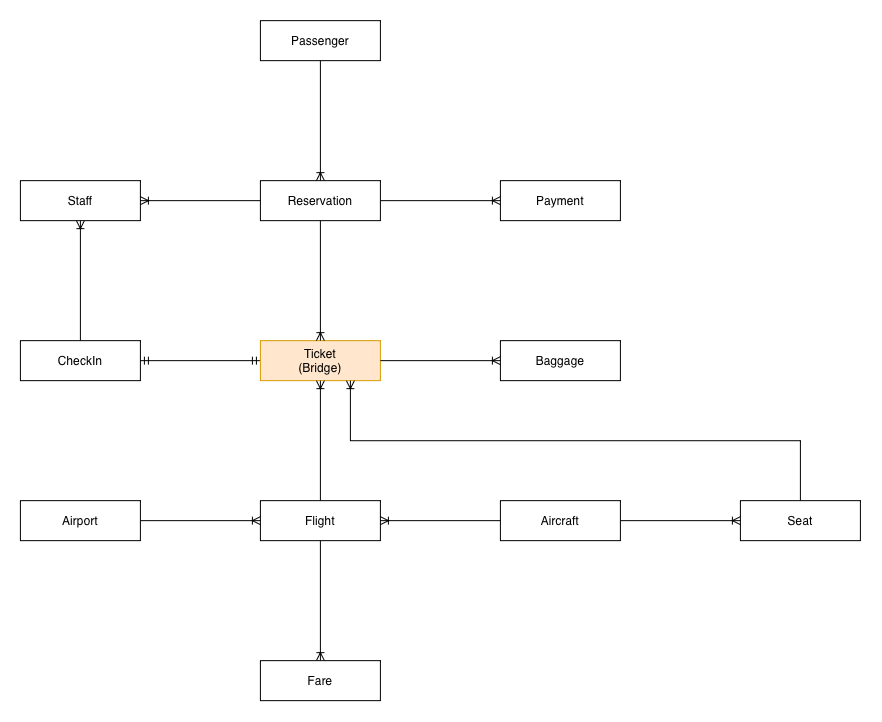

The diagram above was exported from draw.io. Its source (the exported page's mxGraphModel, read from the mxfile embedded in the PNG):
<mxGraphModel dx="1134" dy="1951" grid="1" gridSize="10" guides="1" tooltips="1" connect="1" arrows="1" fold="1" page="1" pageScale="1" pageWidth="827" pageHeight="1169" math="0" shadow="0">
  <root>
    <mxCell id="0" />
    <mxCell id="1" parent="0" />
    <mxCell id="ZgSxl2PNN2s907aVe-pu-2" parent="1" style="whiteSpace=wrap;html=1;align=center;" value="Airport" vertex="1">
      <mxGeometry height="40" width="120" x="200" y="80" as="geometry" />
    </mxCell>
    <mxCell id="ZgSxl2PNN2s907aVe-pu-3" parent="1" style="whiteSpace=wrap;html=1;align=center;" value="Flight" vertex="1">
      <mxGeometry height="40" width="120" x="440" y="80" as="geometry" />
    </mxCell>
    <mxCell id="ZgSxl2PNN2s907aVe-pu-4" parent="1" style="whiteSpace=wrap;html=1;align=center;" value="Aircraft" vertex="1">
      <mxGeometry height="40" width="120" x="680" y="80" as="geometry" />
    </mxCell>
    <mxCell id="ZgSxl2PNN2s907aVe-pu-5" parent="1" style="whiteSpace=wrap;html=1;align=center;" value="Seat" vertex="1">
      <mxGeometry height="40" width="120" x="920" y="80" as="geometry" />
    </mxCell>
    <mxCell id="ZgSxl2PNN2s907aVe-pu-17" parent="1" style="whiteSpace=wrap;html=1;align=center;" value="CheckIn" vertex="1">
      <mxGeometry height="40" width="120" x="200" y="-80" as="geometry" />
    </mxCell>
    <mxCell id="ZgSxl2PNN2s907aVe-pu-18" parent="1" style="whiteSpace=wrap;html=1;align=center;" value="Staff" vertex="1">
      <mxGeometry height="40" width="120" x="200" y="-240" as="geometry" />
    </mxCell>
    <mxCell id="ZgSxl2PNN2s907aVe-pu-26" edge="1" parent="1" source="_RPFm1zd_T0CEfYwlTri-6" style="edgeStyle=entityRelationEdgeStyle;fontSize=12;html=1;endArrow=ERmandOne;startArrow=ERmandOne;rounded=0;exitX=0;exitY=0.5;exitDx=0;exitDy=0;entryX=1;entryY=0.5;entryDx=0;entryDy=0;" target="ZgSxl2PNN2s907aVe-pu-17" value="">
      <mxGeometry height="100" relative="1" width="100" as="geometry">
        <mxPoint x="570" y="-470" as="sourcePoint" />
        <mxPoint x="320" y="-60" as="targetPoint" />
      </mxGeometry>
    </mxCell>
    <mxCell id="ZgSxl2PNN2s907aVe-pu-32" edge="1" parent="1" source="ZgSxl2PNN2s907aVe-pu-4" style="fontSize=12;html=1;endArrow=ERoneToMany;rounded=0;exitX=1;exitY=0.5;exitDx=0;exitDy=0;entryX=0;entryY=0.5;entryDx=0;entryDy=0;" target="ZgSxl2PNN2s907aVe-pu-5" value="">
      <mxGeometry height="100" relative="1" width="100" as="geometry">
        <mxPoint x="970" y="160" as="sourcePoint" />
        <mxPoint x="970" y="280" as="targetPoint" />
      </mxGeometry>
    </mxCell>
    <mxCell id="ZgSxl2PNN2s907aVe-pu-33" edge="1" parent="1" source="ZgSxl2PNN2s907aVe-pu-4" style="fontSize=12;html=1;endArrow=ERoneToMany;rounded=0;exitX=0;exitY=0.5;exitDx=0;exitDy=0;entryX=1;entryY=0.5;entryDx=0;entryDy=0;" target="ZgSxl2PNN2s907aVe-pu-3" value="">
      <mxGeometry height="100" relative="1" width="100" as="geometry">
        <mxPoint x="850" y="100" as="sourcePoint" />
        <mxPoint x="970" y="100" as="targetPoint" />
      </mxGeometry>
    </mxCell>
    <mxCell id="ZgSxl2PNN2s907aVe-pu-34" edge="1" parent="1" source="ZgSxl2PNN2s907aVe-pu-2" style="fontSize=12;html=1;endArrow=ERoneToMany;rounded=0;exitX=1;exitY=0.5;exitDx=0;exitDy=0;entryX=0;entryY=0.5;entryDx=0;entryDy=0;" target="ZgSxl2PNN2s907aVe-pu-3" value="">
      <mxGeometry height="100" relative="1" width="100" as="geometry">
        <mxPoint x="760" y="100" as="sourcePoint" />
        <mxPoint x="640" y="100" as="targetPoint" />
      </mxGeometry>
    </mxCell>
    <mxCell id="ZgSxl2PNN2s907aVe-pu-35" edge="1" parent="1" source="ZgSxl2PNN2s907aVe-pu-3" style="fontSize=12;html=1;endArrow=ERoneToMany;rounded=0;exitX=0.5;exitY=1;exitDx=0;exitDy=0;" value="">
      <mxGeometry height="100" relative="1" width="100" as="geometry">
        <mxPoint x="400" y="100" as="sourcePoint" />
        <mxPoint x="500" y="240" as="targetPoint" />
      </mxGeometry>
    </mxCell>
    <mxCell id="ZgSxl2PNN2s907aVe-pu-36" parent="1" style="whiteSpace=wrap;html=1;align=center;" value="Fare" vertex="1">
      <mxGeometry height="40" width="120" x="440" y="240" as="geometry" />
    </mxCell>
    <mxCell id="_RPFm1zd_T0CEfYwlTri-6" parent="1" style="whiteSpace=wrap;html=1;align=center;fillColor=#ffe6cc;strokeColor=#d79b00;" value="Ticket&lt;div&gt;(Bridge)&lt;/div&gt;" vertex="1">
      <mxGeometry height="40" width="120" x="440" y="-80" as="geometry" />
    </mxCell>
    <mxCell id="_RPFm1zd_T0CEfYwlTri-7" edge="1" parent="1" source="ZgSxl2PNN2s907aVe-pu-3" style="fontSize=12;html=1;endArrow=ERoneToMany;rounded=0;exitX=0.5;exitY=0;exitDx=0;exitDy=0;entryX=0.5;entryY=1;entryDx=0;entryDy=0;" target="_RPFm1zd_T0CEfYwlTri-6" value="">
      <mxGeometry height="100" relative="1" width="100" as="geometry">
        <mxPoint x="680" y="-120" as="sourcePoint" />
        <mxPoint x="680" as="targetPoint" />
      </mxGeometry>
    </mxCell>
    <mxCell id="_RPFm1zd_T0CEfYwlTri-8" parent="1" style="whiteSpace=wrap;html=1;align=center;" value="Reservation" vertex="1">
      <mxGeometry height="40" width="120" x="440" y="-240" as="geometry" />
    </mxCell>
    <mxCell id="_RPFm1zd_T0CEfYwlTri-9" parent="1" style="whiteSpace=wrap;html=1;align=center;" value="Passenger" vertex="1">
      <mxGeometry height="40" width="120" x="440" y="-400" as="geometry" />
    </mxCell>
    <mxCell id="_RPFm1zd_T0CEfYwlTri-10" edge="1" parent="1" source="_RPFm1zd_T0CEfYwlTri-8" style="fontSize=12;html=1;endArrow=ERoneToMany;rounded=0;exitX=0.5;exitY=1;exitDx=0;exitDy=0;entryX=0.5;entryY=0;entryDx=0;entryDy=0;" target="_RPFm1zd_T0CEfYwlTri-6" value="">
      <mxGeometry height="100" relative="1" width="100" as="geometry">
        <mxPoint x="500" y="-90" as="sourcePoint" />
        <mxPoint x="580" y="-120" as="targetPoint" />
      </mxGeometry>
    </mxCell>
    <mxCell id="_RPFm1zd_T0CEfYwlTri-11" edge="1" parent="1" source="_RPFm1zd_T0CEfYwlTri-9" style="fontSize=12;html=1;endArrow=ERoneToMany;rounded=0;entryX=0.5;entryY=0;entryDx=0;entryDy=0;exitX=0.5;exitY=1;exitDx=0;exitDy=0;" target="_RPFm1zd_T0CEfYwlTri-8" value="">
      <mxGeometry height="100" relative="1" width="100" as="geometry">
        <mxPoint x="720" y="90" as="sourcePoint" />
        <mxPoint x="720" y="-30" as="targetPoint" />
      </mxGeometry>
    </mxCell>
    <mxCell id="_RPFm1zd_T0CEfYwlTri-12" parent="1" style="whiteSpace=wrap;html=1;align=center;" value="Payment" vertex="1">
      <mxGeometry height="40" width="120" x="680" y="-240" as="geometry" />
    </mxCell>
    <mxCell id="_RPFm1zd_T0CEfYwlTri-14" edge="1" parent="1" source="_RPFm1zd_T0CEfYwlTri-8" style="edgeStyle=entityRelationEdgeStyle;fontSize=12;html=1;endArrow=ERoneToMany;rounded=0;exitX=1;exitY=0.5;exitDx=0;exitDy=0;entryX=0;entryY=0.5;entryDx=0;entryDy=0;" target="_RPFm1zd_T0CEfYwlTri-12" value="">
      <mxGeometry height="100" relative="1" width="100" as="geometry">
        <mxPoint x="590" y="-310" as="sourcePoint" />
        <mxPoint x="710" y="-310" as="targetPoint" />
      </mxGeometry>
    </mxCell>
    <mxCell id="_RPFm1zd_T0CEfYwlTri-15" parent="1" style="whiteSpace=wrap;html=1;align=center;" value="Baggage" vertex="1">
      <mxGeometry height="40" width="120" x="680" y="-80" as="geometry" />
    </mxCell>
    <mxCell id="_RPFm1zd_T0CEfYwlTri-17" edge="1" parent="1" source="_RPFm1zd_T0CEfYwlTri-6" style="edgeStyle=entityRelationEdgeStyle;fontSize=12;html=1;endArrow=ERoneToMany;rounded=0;entryX=0;entryY=0.5;entryDx=0;entryDy=0;exitX=1;exitY=0.5;exitDx=0;exitDy=0;" target="_RPFm1zd_T0CEfYwlTri-15" value="">
      <mxGeometry height="100" relative="1" width="100" as="geometry">
        <mxPoint x="330" y="-480" as="sourcePoint" />
        <mxPoint x="440" y="-500" as="targetPoint" />
      </mxGeometry>
    </mxCell>
    <mxCell id="_RPFm1zd_T0CEfYwlTri-18" edge="1" parent="1" source="_RPFm1zd_T0CEfYwlTri-8" style="edgeStyle=entityRelationEdgeStyle;fontSize=12;html=1;endArrow=ERoneToMany;rounded=0;exitX=0;exitY=0.5;exitDx=0;exitDy=0;entryX=1;entryY=0.5;entryDx=0;entryDy=0;" target="ZgSxl2PNN2s907aVe-pu-18" value="">
      <mxGeometry height="100" relative="1" width="100" as="geometry">
        <mxPoint x="420" y="-300" as="sourcePoint" />
        <mxPoint x="540" y="-300" as="targetPoint" />
      </mxGeometry>
    </mxCell>
    <mxCell id="_RPFm1zd_T0CEfYwlTri-19" edge="1" parent="1" source="ZgSxl2PNN2s907aVe-pu-5" style="fontSize=12;html=1;endArrow=ERoneToMany;rounded=0;exitX=0.5;exitY=0;exitDx=0;exitDy=0;entryX=0.75;entryY=1;entryDx=0;entryDy=0;edgeStyle=orthogonalEdgeStyle;" target="_RPFm1zd_T0CEfYwlTri-6" value="">
      <mxGeometry height="100" relative="1" width="100" as="geometry">
        <mxPoint x="760" y="140" as="sourcePoint" />
        <mxPoint x="760" y="20" as="targetPoint" />
      </mxGeometry>
    </mxCell>
    <mxCell id="_RPFm1zd_T0CEfYwlTri-20" edge="1" parent="1" source="ZgSxl2PNN2s907aVe-pu-17" style="fontSize=12;html=1;endArrow=ERoneToMany;rounded=0;exitX=0.5;exitY=0;exitDx=0;exitDy=0;entryX=0.5;entryY=1;entryDx=0;entryDy=0;" target="ZgSxl2PNN2s907aVe-pu-18" value="">
      <mxGeometry height="100" relative="1" width="100" as="geometry">
        <mxPoint x="290" y="-130" as="sourcePoint" />
        <mxPoint x="170" y="-130" as="targetPoint" />
      </mxGeometry>
    </mxCell>
  </root>
</mxGraphModel>